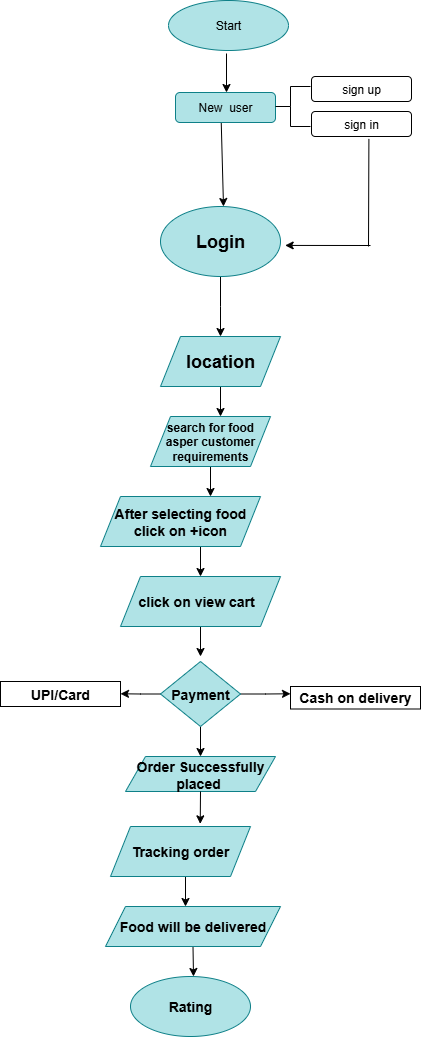

The diagram above was exported from draw.io. Its source (the exported page's mxGraphModel, read from the mxfile embedded in the PNG):
<mxGraphModel dx="1895" dy="2122" grid="1" gridSize="10" guides="1" tooltips="1" connect="1" arrows="1" fold="1" page="1" pageScale="1" pageWidth="850" pageHeight="1100" math="0" shadow="0">
  <root>
    <mxCell id="0" />
    <mxCell id="1" parent="0" />
    <mxCell id="3S4ZOJI5AOBFWQhFIgxV-10" style="edgeStyle=orthogonalEdgeStyle;rounded=0;orthogonalLoop=1;jettySize=auto;html=1;exitX=0.5;exitY=1;exitDx=0;exitDy=0;" edge="1" parent="1" source="3S4ZOJI5AOBFWQhFIgxV-9">
      <mxGeometry relative="1" as="geometry">
        <mxPoint x="410" y="120" as="targetPoint" />
      </mxGeometry>
    </mxCell>
    <mxCell id="3S4ZOJI5AOBFWQhFIgxV-9" value="&lt;h2&gt;Login&lt;/h2&gt;" style="ellipse;whiteSpace=wrap;html=1;fillColor=#b0e3e6;strokeColor=#0e8088;" vertex="1" parent="1">
      <mxGeometry x="350" y="-10" width="120" height="70" as="geometry" />
    </mxCell>
    <mxCell id="3S4ZOJI5AOBFWQhFIgxV-17" style="edgeStyle=orthogonalEdgeStyle;rounded=0;orthogonalLoop=1;jettySize=auto;html=1;exitX=0.5;exitY=1;exitDx=0;exitDy=0;" edge="1" parent="1" source="3S4ZOJI5AOBFWQhFIgxV-14">
      <mxGeometry relative="1" as="geometry">
        <mxPoint x="410" y="200" as="targetPoint" />
      </mxGeometry>
    </mxCell>
    <mxCell id="3S4ZOJI5AOBFWQhFIgxV-14" value="&lt;h2&gt;location&lt;/h2&gt;" style="shape=parallelogram;perimeter=parallelogramPerimeter;whiteSpace=wrap;html=1;fixedSize=1;fillColor=#b0e3e6;strokeColor=#0e8088;" vertex="1" parent="1">
      <mxGeometry x="350" y="120" width="120" height="50" as="geometry" />
    </mxCell>
    <mxCell id="3S4ZOJI5AOBFWQhFIgxV-18" style="edgeStyle=orthogonalEdgeStyle;rounded=0;orthogonalLoop=1;jettySize=auto;html=1;exitX=0.5;exitY=1;exitDx=0;exitDy=0;" edge="1" parent="1" source="3S4ZOJI5AOBFWQhFIgxV-16">
      <mxGeometry relative="1" as="geometry">
        <mxPoint x="400" y="280" as="targetPoint" />
      </mxGeometry>
    </mxCell>
    <mxCell id="3S4ZOJI5AOBFWQhFIgxV-16" value="&lt;h4&gt;search for food asper customer requirements&lt;/h4&gt;" style="shape=parallelogram;perimeter=parallelogramPerimeter;whiteSpace=wrap;html=1;fixedSize=1;fillColor=#b0e3e6;strokeColor=#0e8088;" vertex="1" parent="1">
      <mxGeometry x="340" y="200" width="120" height="50" as="geometry" />
    </mxCell>
    <mxCell id="3S4ZOJI5AOBFWQhFIgxV-21" style="edgeStyle=orthogonalEdgeStyle;rounded=0;orthogonalLoop=1;jettySize=auto;html=1;exitX=0.5;exitY=1;exitDx=0;exitDy=0;" edge="1" parent="1" source="3S4ZOJI5AOBFWQhFIgxV-20">
      <mxGeometry relative="1" as="geometry">
        <mxPoint x="390" y="360" as="targetPoint" />
      </mxGeometry>
    </mxCell>
    <mxCell id="3S4ZOJI5AOBFWQhFIgxV-20" value="&lt;h3&gt;After selecting food click on +icon&lt;/h3&gt;" style="shape=parallelogram;perimeter=parallelogramPerimeter;whiteSpace=wrap;html=1;fixedSize=1;fillColor=#b0e3e6;strokeColor=#0e8088;" vertex="1" parent="1">
      <mxGeometry x="290" y="280" width="160" height="50" as="geometry" />
    </mxCell>
    <mxCell id="3S4ZOJI5AOBFWQhFIgxV-23" style="edgeStyle=orthogonalEdgeStyle;rounded=0;orthogonalLoop=1;jettySize=auto;html=1;exitX=0.5;exitY=1;exitDx=0;exitDy=0;" edge="1" parent="1" source="3S4ZOJI5AOBFWQhFIgxV-22">
      <mxGeometry relative="1" as="geometry">
        <mxPoint x="390" y="440" as="targetPoint" />
      </mxGeometry>
    </mxCell>
    <mxCell id="3S4ZOJI5AOBFWQhFIgxV-22" value="&lt;h3&gt;click on view cart&amp;nbsp;&amp;nbsp;&lt;/h3&gt;" style="shape=parallelogram;perimeter=parallelogramPerimeter;whiteSpace=wrap;html=1;fixedSize=1;fillColor=#b0e3e6;strokeColor=#0e8088;" vertex="1" parent="1">
      <mxGeometry x="310" y="360" width="160" height="50" as="geometry" />
    </mxCell>
    <mxCell id="3S4ZOJI5AOBFWQhFIgxV-33" style="edgeStyle=orthogonalEdgeStyle;rounded=0;orthogonalLoop=1;jettySize=auto;html=1;exitX=0.5;exitY=1;exitDx=0;exitDy=0;" edge="1" parent="1" source="3S4ZOJI5AOBFWQhFIgxV-34">
      <mxGeometry relative="1" as="geometry">
        <mxPoint x="389.71" y="550" as="targetPoint" />
        <mxPoint x="389.71" y="510" as="sourcePoint" />
      </mxGeometry>
    </mxCell>
    <mxCell id="3S4ZOJI5AOBFWQhFIgxV-31" value="&lt;h3&gt;Cash on delivery&lt;/h3&gt;" style="rounded=0;whiteSpace=wrap;html=1;" vertex="1" parent="1">
      <mxGeometry x="480" y="470" width="130" height="22.5" as="geometry" />
    </mxCell>
    <mxCell id="3S4ZOJI5AOBFWQhFIgxV-41" style="edgeStyle=orthogonalEdgeStyle;rounded=0;orthogonalLoop=1;jettySize=auto;html=1;exitX=0.5;exitY=1;exitDx=0;exitDy=0;" edge="1" parent="1" source="3S4ZOJI5AOBFWQhFIgxV-40">
      <mxGeometry relative="1" as="geometry">
        <mxPoint x="375" y="690" as="targetPoint" />
      </mxGeometry>
    </mxCell>
    <mxCell id="3S4ZOJI5AOBFWQhFIgxV-40" value="&lt;h3&gt;Tracking order&lt;/h3&gt;" style="shape=parallelogram;perimeter=parallelogramPerimeter;whiteSpace=wrap;html=1;fixedSize=1;fillColor=#b0e3e6;strokeColor=#0e8088;" vertex="1" parent="1">
      <mxGeometry x="300" y="610" width="140" height="50" as="geometry" />
    </mxCell>
    <mxCell id="3S4ZOJI5AOBFWQhFIgxV-44" style="edgeStyle=orthogonalEdgeStyle;rounded=0;orthogonalLoop=1;jettySize=auto;html=1;exitX=0.5;exitY=1;exitDx=0;exitDy=0;" edge="1" parent="1" source="3S4ZOJI5AOBFWQhFIgxV-42">
      <mxGeometry relative="1" as="geometry">
        <mxPoint x="383" y="760" as="targetPoint" />
      </mxGeometry>
    </mxCell>
    <mxCell id="3S4ZOJI5AOBFWQhFIgxV-42" value="&lt;h3&gt;Food will be delivered&lt;/h3&gt;" style="shape=parallelogram;perimeter=parallelogramPerimeter;whiteSpace=wrap;html=1;fixedSize=1;fillColor=#b0e3e6;strokeColor=#0e8088;" vertex="1" parent="1">
      <mxGeometry x="295" y="690" width="175" height="40" as="geometry" />
    </mxCell>
    <mxCell id="3S4ZOJI5AOBFWQhFIgxV-46" value="&lt;h3&gt;Rating&lt;/h3&gt;" style="ellipse;whiteSpace=wrap;html=1;fillColor=#b0e3e6;strokeColor=#0e8088;" vertex="1" parent="1">
      <mxGeometry x="320" y="760" width="120" height="60" as="geometry" />
    </mxCell>
    <mxCell id="3S4ZOJI5AOBFWQhFIgxV-54" style="edgeStyle=orthogonalEdgeStyle;rounded=0;orthogonalLoop=1;jettySize=auto;html=1;exitX=1;exitY=0.5;exitDx=0;exitDy=0;" edge="1" parent="1" source="3S4ZOJI5AOBFWQhFIgxV-49">
      <mxGeometry relative="1" as="geometry">
        <mxPoint x="480" y="477.28571428571433" as="targetPoint" />
      </mxGeometry>
    </mxCell>
    <mxCell id="3S4ZOJI5AOBFWQhFIgxV-55" style="edgeStyle=orthogonalEdgeStyle;rounded=0;orthogonalLoop=1;jettySize=auto;html=1;exitX=0;exitY=0.5;exitDx=0;exitDy=0;" edge="1" parent="1" source="3S4ZOJI5AOBFWQhFIgxV-49">
      <mxGeometry relative="1" as="geometry">
        <mxPoint x="310" y="477.28571428571433" as="targetPoint" />
      </mxGeometry>
    </mxCell>
    <mxCell id="3S4ZOJI5AOBFWQhFIgxV-58" style="edgeStyle=orthogonalEdgeStyle;rounded=0;orthogonalLoop=1;jettySize=auto;html=1;exitX=0.5;exitY=1;exitDx=0;exitDy=0;" edge="1" parent="1" source="3S4ZOJI5AOBFWQhFIgxV-49" target="3S4ZOJI5AOBFWQhFIgxV-34">
      <mxGeometry relative="1" as="geometry" />
    </mxCell>
    <mxCell id="3S4ZOJI5AOBFWQhFIgxV-49" value="&lt;h3&gt;Payment&lt;/h3&gt;" style="rhombus;whiteSpace=wrap;html=1;fillColor=#b0e3e6;strokeColor=#0e8088;" vertex="1" parent="1">
      <mxGeometry x="350" y="445" width="80" height="65" as="geometry" />
    </mxCell>
    <mxCell id="3S4ZOJI5AOBFWQhFIgxV-34" value="&lt;h3&gt;Order Successfully placed&amp;nbsp;&lt;/h3&gt;" style="shape=parallelogram;perimeter=parallelogramPerimeter;whiteSpace=wrap;html=1;fixedSize=1;fillColor=#b0e3e6;strokeColor=#0e8088;" vertex="1" parent="1">
      <mxGeometry x="315" y="540" width="150" height="35" as="geometry" />
    </mxCell>
    <mxCell id="3S4ZOJI5AOBFWQhFIgxV-56" value="&lt;h3&gt;UPI/Card&lt;/h3&gt;" style="rounded=0;whiteSpace=wrap;html=1;" vertex="1" parent="1">
      <mxGeometry x="190" y="465" width="120" height="25" as="geometry" />
    </mxCell>
    <mxCell id="3S4ZOJI5AOBFWQhFIgxV-60" style="edgeStyle=orthogonalEdgeStyle;rounded=0;orthogonalLoop=1;jettySize=auto;html=1;exitX=0.5;exitY=1;exitDx=0;exitDy=0;entryX=0.641;entryY=-0.053;entryDx=0;entryDy=0;entryPerimeter=0;" edge="1" parent="1" source="3S4ZOJI5AOBFWQhFIgxV-34" target="3S4ZOJI5AOBFWQhFIgxV-40">
      <mxGeometry relative="1" as="geometry" />
    </mxCell>
    <mxCell id="3S4ZOJI5AOBFWQhFIgxV-61" value="Start" style="ellipse;whiteSpace=wrap;html=1;fillColor=#b0e3e6;strokeColor=#0e8088;" vertex="1" parent="1">
      <mxGeometry x="358" y="-216" width="120" height="50" as="geometry" />
    </mxCell>
    <mxCell id="3S4ZOJI5AOBFWQhFIgxV-62" value="" style="endArrow=classic;html=1;rounded=0;exitX=0.457;exitY=0.953;exitDx=0;exitDy=0;exitPerimeter=0;" edge="1" parent="1" source="3S4ZOJI5AOBFWQhFIgxV-64">
      <mxGeometry width="50" height="50" relative="1" as="geometry">
        <mxPoint x="413" y="-57" as="sourcePoint" />
        <mxPoint x="413" y="-10" as="targetPoint" />
      </mxGeometry>
    </mxCell>
    <mxCell id="3S4ZOJI5AOBFWQhFIgxV-64" value="New&amp;nbsp; user" style="rounded=1;whiteSpace=wrap;html=1;fillColor=#b0e3e6;strokeColor=#0e8088;" vertex="1" parent="1">
      <mxGeometry x="365" y="-124" width="100" height="30" as="geometry" />
    </mxCell>
    <mxCell id="3S4ZOJI5AOBFWQhFIgxV-66" value="" style="endArrow=none;html=1;rounded=0;" edge="1" parent="1">
      <mxGeometry width="50" height="50" relative="1" as="geometry">
        <mxPoint x="465" y="-110" as="sourcePoint" />
        <mxPoint x="480" y="-110" as="targetPoint" />
      </mxGeometry>
    </mxCell>
    <mxCell id="3S4ZOJI5AOBFWQhFIgxV-67" value="" style="endArrow=none;html=1;rounded=0;" edge="1" parent="1">
      <mxGeometry width="50" height="50" relative="1" as="geometry">
        <mxPoint x="480" y="-110" as="sourcePoint" />
        <mxPoint x="480" y="-130" as="targetPoint" />
      </mxGeometry>
    </mxCell>
    <mxCell id="3S4ZOJI5AOBFWQhFIgxV-68" value="" style="endArrow=none;html=1;rounded=0;" edge="1" parent="1">
      <mxGeometry width="50" height="50" relative="1" as="geometry">
        <mxPoint x="480" y="-90" as="sourcePoint" />
        <mxPoint x="480" y="-110" as="targetPoint" />
      </mxGeometry>
    </mxCell>
    <mxCell id="3S4ZOJI5AOBFWQhFIgxV-69" value="" style="endArrow=none;html=1;rounded=0;" edge="1" parent="1">
      <mxGeometry width="50" height="50" relative="1" as="geometry">
        <mxPoint x="480" y="-130" as="sourcePoint" />
        <mxPoint x="500" y="-130" as="targetPoint" />
      </mxGeometry>
    </mxCell>
    <mxCell id="3S4ZOJI5AOBFWQhFIgxV-70" value="" style="endArrow=none;html=1;rounded=0;" edge="1" parent="1">
      <mxGeometry width="50" height="50" relative="1" as="geometry">
        <mxPoint x="480" y="-90" as="sourcePoint" />
        <mxPoint x="500" y="-90" as="targetPoint" />
      </mxGeometry>
    </mxCell>
    <mxCell id="3S4ZOJI5AOBFWQhFIgxV-74" value="sign in" style="rounded=1;whiteSpace=wrap;html=1;fillColor=none;" vertex="1" parent="1">
      <mxGeometry x="501" y="-105" width="100" height="25" as="geometry" />
    </mxCell>
    <mxCell id="3S4ZOJI5AOBFWQhFIgxV-75" value="sign up" style="rounded=1;whiteSpace=wrap;html=1;fillColor=none;" vertex="1" parent="1">
      <mxGeometry x="501" y="-140" width="100" height="25" as="geometry" />
    </mxCell>
    <mxCell id="3S4ZOJI5AOBFWQhFIgxV-76" value="" style="endArrow=classic;html=1;rounded=0;entryX=1.039;entryY=0.556;entryDx=0;entryDy=0;entryPerimeter=0;" edge="1" parent="1" target="3S4ZOJI5AOBFWQhFIgxV-9">
      <mxGeometry width="50" height="50" relative="1" as="geometry">
        <mxPoint x="560" y="29" as="sourcePoint" />
        <mxPoint x="490" y="40" as="targetPoint" />
      </mxGeometry>
    </mxCell>
    <mxCell id="3S4ZOJI5AOBFWQhFIgxV-77" value="" style="endArrow=none;html=1;rounded=0;entryX=0.574;entryY=1.097;entryDx=0;entryDy=0;entryPerimeter=0;" edge="1" parent="1" target="3S4ZOJI5AOBFWQhFIgxV-74">
      <mxGeometry width="50" height="50" relative="1" as="geometry">
        <mxPoint x="558" y="30" as="sourcePoint" />
        <mxPoint x="562.8" y="-74.82500000000005" as="targetPoint" />
      </mxGeometry>
    </mxCell>
    <mxCell id="3S4ZOJI5AOBFWQhFIgxV-78" value="" style="endArrow=classic;html=1;rounded=0;" edge="1" parent="1">
      <mxGeometry width="50" height="50" relative="1" as="geometry">
        <mxPoint x="416" y="-163" as="sourcePoint" />
        <mxPoint x="416" y="-124" as="targetPoint" />
      </mxGeometry>
    </mxCell>
  </root>
</mxGraphModel>